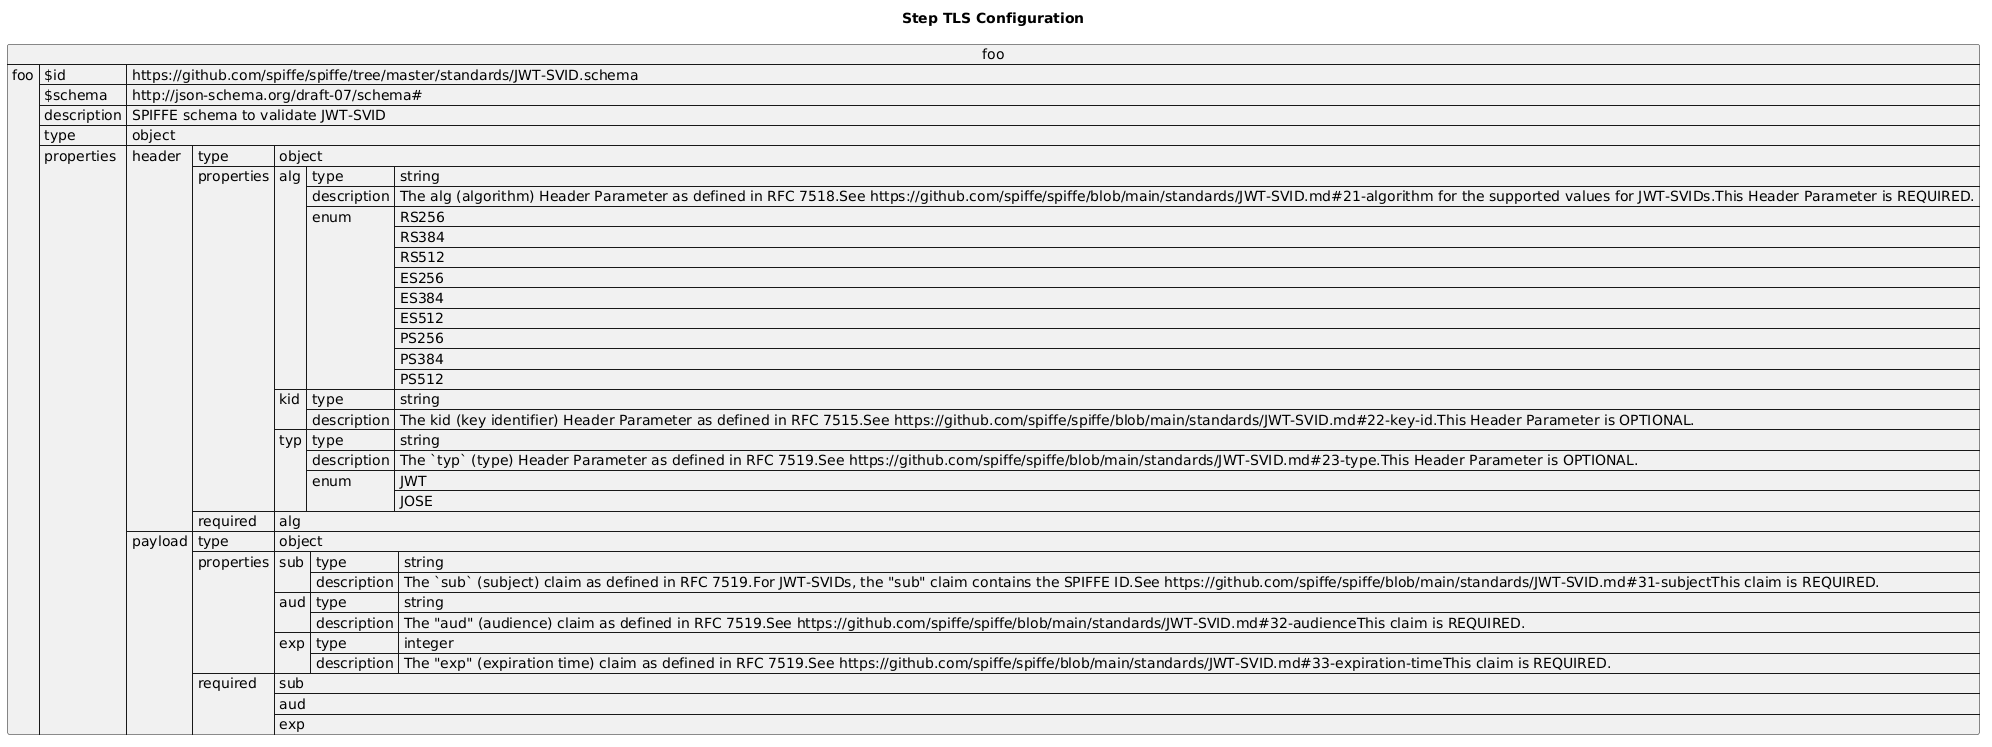

The diagram above was rendered by PlantUML. Its source (embedded in the PNG):
@startuml

' !pragma layout smetana
' '!pragma ratio 1
skinparam backgroundcolor transparent
' skinparam DefaultTextAlign left
' skinparam packageTitleAlign left
set namespaceSeparator none
hide circle
hide empty fields
hide empty methods

title Step TLS Configuration

' holy crap the sheer number of hacks to get plantuml to be happy is just not worth it
'
' it doesn't like: json foo << fdsa() >> bc it repeats the prefix "json foo" for every line
json foo {
  "foo":
  {
    "$id": "https://github.com/spiffe/spiffe/tree/master/standards/JWT-SVID.schema",
    "$schema": "http://json-schema.org/draft-07/schema#",
    "description": "SPIFFE schema to validate JWT-SVID",
    "type": "object",
    "properties": {
      "header": {
        "type": "object",
        "properties": {
          "alg": {
            "type": "string",
            "description": "The alg (algorithm) Header Parameter as defined in RFC 7518.\nSee https://github.com/spiffe/spiffe/blob/main/standards/JWT-SVID.md#21-algorithm for the supported values for JWT-SVIDs.\nThis Header Parameter is REQUIRED.\n",
            "enum": [
              "RS256",
              "RS384",
              "RS512",
              "ES256",
              "ES384",
              "ES512",
              "PS256",
              "PS384",
              "PS512"
            ]
          },
          "kid": {
            "type": "string",
            "description": "The kid (key identifier) Header Parameter as defined in RFC 7515.\nSee https://github.com/spiffe/spiffe/blob/main/standards/JWT-SVID.md#22-key-id.\nThis Header Parameter is OPTIONAL.\n"
          },
          "typ": {
            "type": "string",
            "description": "The `typ` (type) Header Parameter as defined in RFC 7519.\nSee https://github.com/spiffe/spiffe/blob/main/standards/JWT-SVID.md#23-type.\nThis Header Parameter is OPTIONAL.\n",
            "enum": [
              "JWT",
              "JOSE"
            ]
          }
        },
        "required": [
          "alg"
        ]
      },
      "payload": {
        "type": "object",
        "properties": {
          "sub": {
            "type": "string",
            "description": "The `sub` (subject) claim as defined in RFC 7519.\nFor JWT-SVIDs, the \"sub\" claim contains the SPIFFE ID.\nSee https://github.com/spiffe/spiffe/blob/main/standards/JWT-SVID.md#31-subject\nThis claim is REQUIRED.\n"
          },
          "aud": {
            "type": "string",
            "description": "The \"aud\" (audience) claim as defined in RFC 7519.\nSee https://github.com/spiffe/spiffe/blob/main/standards/JWT-SVID.md#32-audience\nThis claim is REQUIRED.\n"
          },
          "exp": {
            "type": "integer",
            "description": "The \"exp\" (expiration time) claim as defined in RFC 7519.\nSee https://github.com/spiffe/spiffe/blob/main/standards/JWT-SVID.md#33-expiration-time\nThis claim is REQUIRED.\n"
          }
        },
        "required": [
          "sub",
          "aud",
          "exp"
        ]
      }
    }
  }
  
}
@enduml